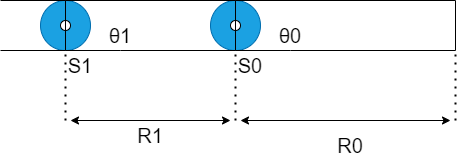

The diagram above was exported from draw.io. Its source (the exported page's mxGraphModel, read from the mxfile embedded in the PNG):
<mxGraphModel dx="442" dy="422" grid="1" gridSize="10" guides="1" tooltips="1" connect="1" arrows="1" fold="1" page="1" pageScale="1" pageWidth="827" pageHeight="1169" math="0" shadow="0">
  <root>
    <mxCell id="0" />
    <mxCell id="1" parent="0" />
    <mxCell id="2" value="" style="ellipse;whiteSpace=wrap;html=1;aspect=fixed;fillColor=#1ba1e2;fontColor=#ffffff;strokeColor=#006EAF;" parent="1" vertex="1">
      <mxGeometry x="120" y="440" width="50" height="50" as="geometry" />
    </mxCell>
    <mxCell id="3" value="" style="ellipse;whiteSpace=wrap;html=1;aspect=fixed;fillColor=#1ba1e2;fontColor=#ffffff;strokeColor=#006EAF;" parent="1" vertex="1">
      <mxGeometry x="290" y="440" width="50" height="50" as="geometry" />
    </mxCell>
    <mxCell id="4" value="" style="endArrow=none;html=1;exitX=0.5;exitY=0;exitDx=0;exitDy=0;entryX=0.5;entryY=0;entryDx=0;entryDy=0;" parent="1" source="2" target="3" edge="1">
      <mxGeometry width="50" height="50" relative="1" as="geometry">
        <mxPoint x="290" y="530" as="sourcePoint" />
        <mxPoint x="340" y="480" as="targetPoint" />
      </mxGeometry>
    </mxCell>
    <mxCell id="5" value="" style="endArrow=none;html=1;exitX=0.5;exitY=1;exitDx=0;exitDy=0;entryX=0.5;entryY=1;entryDx=0;entryDy=0;startArrow=none;" parent="1" source="42" target="3" edge="1">
      <mxGeometry width="50" height="50" relative="1" as="geometry">
        <mxPoint x="280" y="530" as="sourcePoint" />
        <mxPoint x="330" y="480" as="targetPoint" />
      </mxGeometry>
    </mxCell>
    <mxCell id="6" value="" style="endArrow=none;html=1;exitX=0.5;exitY=1;exitDx=0;exitDy=0;entryX=0.5;entryY=0;entryDx=0;entryDy=0;startArrow=none;" parent="1" source="23" target="2" edge="1">
      <mxGeometry width="50" height="50" relative="1" as="geometry">
        <mxPoint x="280" y="530" as="sourcePoint" />
        <mxPoint x="330" y="480" as="targetPoint" />
      </mxGeometry>
    </mxCell>
    <mxCell id="7" value="" style="endArrow=none;html=1;exitX=0.5;exitY=1;exitDx=0;exitDy=0;entryX=0.5;entryY=0;entryDx=0;entryDy=0;startArrow=none;" parent="1" source="25" target="3" edge="1">
      <mxGeometry width="50" height="50" relative="1" as="geometry">
        <mxPoint x="280" y="530" as="sourcePoint" />
        <mxPoint x="330" y="480" as="targetPoint" />
      </mxGeometry>
    </mxCell>
    <mxCell id="9" value="" style="endArrow=none;html=1;exitX=0.5;exitY=0;exitDx=0;exitDy=0;entryX=0.5;entryY=0;entryDx=0;entryDy=0;" parent="1" source="3" edge="1">
      <mxGeometry width="50" height="50" relative="1" as="geometry">
        <mxPoint x="410" y="530" as="sourcePoint" />
        <mxPoint x="535" y="440" as="targetPoint" />
      </mxGeometry>
    </mxCell>
    <mxCell id="10" value="" style="endArrow=none;html=1;exitX=0.5;exitY=1;exitDx=0;exitDy=0;entryX=0.5;entryY=1;entryDx=0;entryDy=0;startArrow=none;" parent="1" source="21" edge="1">
      <mxGeometry width="50" height="50" relative="1" as="geometry">
        <mxPoint x="410" y="530" as="sourcePoint" />
        <mxPoint x="535" y="490" as="targetPoint" />
      </mxGeometry>
    </mxCell>
    <mxCell id="11" value="" style="endArrow=none;html=1;entryX=0.5;entryY=0;entryDx=0;entryDy=0;exitX=0.5;exitY=1;exitDx=0;exitDy=0;startArrow=none;" parent="1" edge="1">
      <mxGeometry width="50" height="50" relative="1" as="geometry">
        <mxPoint x="535" y="470" as="sourcePoint" />
        <mxPoint x="535" y="440" as="targetPoint" />
      </mxGeometry>
    </mxCell>
    <mxCell id="14" value="" style="endArrow=none;dashed=1;html=1;dashPattern=1 3;strokeWidth=2;" parent="1" edge="1">
      <mxGeometry width="50" height="50" relative="1" as="geometry">
        <mxPoint x="315" y="560" as="sourcePoint" />
        <mxPoint x="315" y="490" as="targetPoint" />
      </mxGeometry>
    </mxCell>
    <mxCell id="15" value="" style="endArrow=none;dashed=1;html=1;dashPattern=1 3;strokeWidth=2;entryX=0.5;entryY=1;entryDx=0;entryDy=0;" parent="1" target="2" edge="1">
      <mxGeometry width="50" height="50" relative="1" as="geometry">
        <mxPoint x="145" y="560" as="sourcePoint" />
        <mxPoint x="150" y="500" as="targetPoint" />
      </mxGeometry>
    </mxCell>
    <mxCell id="16" value="" style="endArrow=none;dashed=1;html=1;dashPattern=1 3;strokeWidth=2;entryX=0.5;entryY=1;entryDx=0;entryDy=0;" parent="1" edge="1">
      <mxGeometry width="50" height="50" relative="1" as="geometry">
        <mxPoint x="535" y="560" as="sourcePoint" />
        <mxPoint x="535" y="490" as="targetPoint" />
      </mxGeometry>
    </mxCell>
    <mxCell id="19" value="" style="endArrow=classic;startArrow=classic;html=1;" parent="1" edge="1">
      <mxGeometry width="50" height="50" relative="1" as="geometry">
        <mxPoint x="150" y="560" as="sourcePoint" />
        <mxPoint x="310" y="560" as="targetPoint" />
      </mxGeometry>
    </mxCell>
    <mxCell id="20" value="" style="endArrow=classic;startArrow=classic;html=1;" parent="1" edge="1">
      <mxGeometry width="50" height="50" relative="1" as="geometry">
        <mxPoint x="320" y="560" as="sourcePoint" />
        <mxPoint x="530" y="560" as="targetPoint" />
      </mxGeometry>
    </mxCell>
    <mxCell id="22" value="&lt;span style=&quot;font-size: 20px&quot;&gt;R1&lt;/span&gt;" style="text;html=1;strokeColor=none;fillColor=none;align=center;verticalAlign=middle;whiteSpace=wrap;rounded=0;" parent="1" vertex="1">
      <mxGeometry x="200" y="560" width="60" height="30" as="geometry" />
    </mxCell>
    <mxCell id="23" value="" style="ellipse;whiteSpace=wrap;html=1;aspect=fixed;fontSize=20;" parent="1" vertex="1">
      <mxGeometry x="140" y="460" width="10" height="10" as="geometry" />
    </mxCell>
    <mxCell id="24" value="" style="endArrow=none;html=1;exitX=0.5;exitY=1;exitDx=0;exitDy=0;entryX=0.5;entryY=0;entryDx=0;entryDy=0;" parent="1" source="2" target="23" edge="1">
      <mxGeometry width="50" height="50" relative="1" as="geometry">
        <mxPoint x="145" y="490" as="sourcePoint" />
        <mxPoint x="145" y="440" as="targetPoint" />
      </mxGeometry>
    </mxCell>
    <mxCell id="25" value="" style="ellipse;whiteSpace=wrap;html=1;aspect=fixed;fontSize=20;" parent="1" vertex="1">
      <mxGeometry x="310" y="460" width="10" height="10" as="geometry" />
    </mxCell>
    <mxCell id="26" value="" style="endArrow=none;html=1;exitX=0.5;exitY=1;exitDx=0;exitDy=0;entryX=0.5;entryY=0;entryDx=0;entryDy=0;" parent="1" source="3" target="25" edge="1">
      <mxGeometry width="50" height="50" relative="1" as="geometry">
        <mxPoint x="315" y="490" as="sourcePoint" />
        <mxPoint x="315" y="440" as="targetPoint" />
      </mxGeometry>
    </mxCell>
    <mxCell id="28" value="" style="endArrow=none;html=1;entryX=0.5;entryY=0;entryDx=0;entryDy=0;exitX=0.5;exitY=1;exitDx=0;exitDy=0;" parent="1" edge="1">
      <mxGeometry width="50" height="50" relative="1" as="geometry">
        <mxPoint x="535" y="490" as="sourcePoint" />
        <mxPoint x="535" y="460" as="targetPoint" />
      </mxGeometry>
    </mxCell>
    <mxCell id="29" value="&lt;span style=&quot;font-size: 20px&quot;&gt;S0&lt;/span&gt;" style="text;html=1;strokeColor=none;fillColor=none;align=center;verticalAlign=middle;whiteSpace=wrap;rounded=0;" vertex="1" parent="1">
      <mxGeometry x="300" y="490" width="60" height="30" as="geometry" />
    </mxCell>
    <mxCell id="32" value="&lt;span style=&quot;font-size: 20px&quot;&gt;S1&lt;/span&gt;" style="text;html=1;strokeColor=none;fillColor=none;align=center;verticalAlign=middle;whiteSpace=wrap;rounded=0;" vertex="1" parent="1">
      <mxGeometry x="130" y="490" width="60" height="30" as="geometry" />
    </mxCell>
    <mxCell id="34" value="" style="endArrow=none;html=1;entryX=0.25;entryY=0;entryDx=0;entryDy=0;" edge="1" parent="1" target="32">
      <mxGeometry width="50" height="50" relative="1" as="geometry">
        <mxPoint x="80" y="490" as="sourcePoint" />
        <mxPoint x="200" y="560" as="targetPoint" />
      </mxGeometry>
    </mxCell>
    <mxCell id="35" value="" style="endArrow=none;html=1;entryX=0.5;entryY=0;entryDx=0;entryDy=0;" edge="1" parent="1" target="2">
      <mxGeometry width="50" height="50" relative="1" as="geometry">
        <mxPoint x="80" y="440" as="sourcePoint" />
        <mxPoint x="110" y="440" as="targetPoint" />
      </mxGeometry>
    </mxCell>
    <mxCell id="38" value="&lt;span style=&quot;font-size: 20px&quot;&gt;R0&lt;/span&gt;" style="text;html=1;strokeColor=none;fillColor=none;align=center;verticalAlign=middle;whiteSpace=wrap;rounded=0;" vertex="1" parent="1">
      <mxGeometry x="400" y="570" width="60" height="30" as="geometry" />
    </mxCell>
    <mxCell id="21" value="&lt;span style=&quot;font-size: 20px&quot;&gt;θ0&lt;/span&gt;" style="text;html=1;strokeColor=none;fillColor=none;align=center;verticalAlign=middle;whiteSpace=wrap;rounded=0;" parent="1" vertex="1">
      <mxGeometry x="340" y="460" width="60" height="30" as="geometry" />
    </mxCell>
    <mxCell id="41" value="" style="endArrow=none;html=1;exitX=0.5;exitY=1;exitDx=0;exitDy=0;entryX=0.5;entryY=1;entryDx=0;entryDy=0;" edge="1" parent="1" source="3" target="21">
      <mxGeometry width="50" height="50" relative="1" as="geometry">
        <mxPoint x="315" y="490" as="sourcePoint" />
        <mxPoint x="535" y="490" as="targetPoint" />
      </mxGeometry>
    </mxCell>
    <mxCell id="42" value="&lt;span style=&quot;font-size: 20px&quot;&gt;θ1&lt;/span&gt;" style="text;html=1;strokeColor=none;fillColor=none;align=center;verticalAlign=middle;whiteSpace=wrap;rounded=0;" vertex="1" parent="1">
      <mxGeometry x="170" y="460" width="60" height="30" as="geometry" />
    </mxCell>
    <mxCell id="43" value="" style="endArrow=none;html=1;exitX=0.5;exitY=1;exitDx=0;exitDy=0;entryX=0.5;entryY=1;entryDx=0;entryDy=0;" edge="1" parent="1" source="2" target="42">
      <mxGeometry width="50" height="50" relative="1" as="geometry">
        <mxPoint x="145" y="490" as="sourcePoint" />
        <mxPoint x="315" y="490" as="targetPoint" />
      </mxGeometry>
    </mxCell>
  </root>
</mxGraphModel>